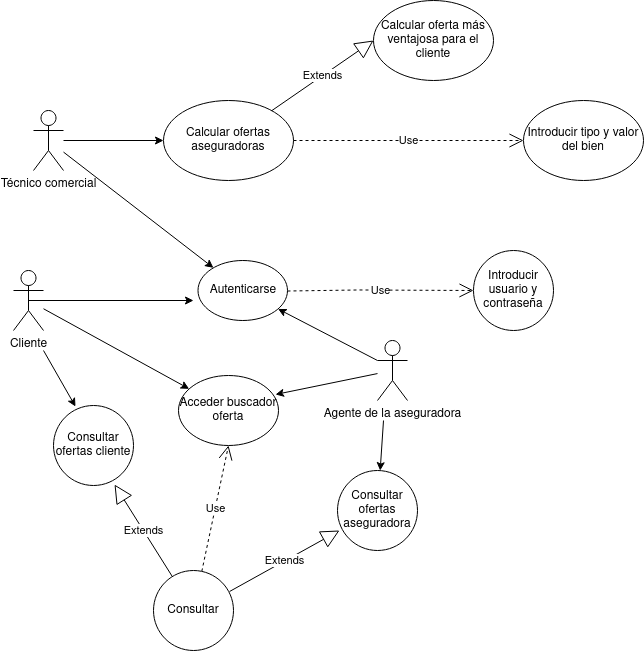

The diagram above was exported from draw.io. Its source (the exported page's mxGraphModel, read from the mxfile embedded in the PNG):
<mxGraphModel dx="1348" dy="749" grid="1" gridSize="10" guides="1" tooltips="1" connect="1" arrows="1" fold="1" page="1" pageScale="1" pageWidth="827" pageHeight="1169" math="0" shadow="0">
  <root>
    <mxCell id="0" />
    <mxCell id="1" parent="0" />
    <mxCell id="Q1in2PolfPZy9yRZS2KN-3" value="Acceder buscador oferta" style="ellipse;whiteSpace=wrap;html=1;" parent="1" vertex="1">
      <mxGeometry x="215" y="515" width="100" height="70" as="geometry" />
    </mxCell>
    <mxCell id="Q1in2PolfPZy9yRZS2KN-4" value="Calcular ofertas aseguradoras" style="ellipse;whiteSpace=wrap;html=1;" parent="1" vertex="1">
      <mxGeometry x="200" y="240" width="130" height="80" as="geometry" />
    </mxCell>
    <mxCell id="Q1in2PolfPZy9yRZS2KN-7" value="Consultar ofertas cliente" style="ellipse;whiteSpace=wrap;html=1;aspect=fixed;" parent="1" vertex="1">
      <mxGeometry x="90" y="545" width="80" height="80" as="geometry" />
    </mxCell>
    <mxCell id="Q1in2PolfPZy9yRZS2KN-8" value="Consultar ofertas aseguradora" style="ellipse;whiteSpace=wrap;html=1;aspect=fixed;" parent="1" vertex="1">
      <mxGeometry x="374" y="610" width="80" height="80" as="geometry" />
    </mxCell>
    <mxCell id="Q1in2PolfPZy9yRZS2KN-14" value="Introducir tipo y valor del bien" style="ellipse;whiteSpace=wrap;html=1;" parent="1" vertex="1">
      <mxGeometry x="560" y="240" width="120" height="80" as="geometry" />
    </mxCell>
    <mxCell id="Q1in2PolfPZy9yRZS2KN-20" value="Introducir usuario y contraseña" style="ellipse;whiteSpace=wrap;html=1;aspect=fixed;" parent="1" vertex="1">
      <mxGeometry x="510" y="390" width="80" height="80" as="geometry" />
    </mxCell>
    <mxCell id="Q1in2PolfPZy9yRZS2KN-21" value="Técnico comercial" style="shape=umlActor;verticalLabelPosition=bottom;verticalAlign=top;html=1;outlineConnect=0;" parent="1" vertex="1">
      <mxGeometry x="70" y="250" width="30" height="60" as="geometry" />
    </mxCell>
    <mxCell id="Q1in2PolfPZy9yRZS2KN-22" value="Cliente" style="shape=umlActor;verticalLabelPosition=bottom;verticalAlign=top;html=1;outlineConnect=0;" parent="1" vertex="1">
      <mxGeometry x="50" y="410" width="30" height="60" as="geometry" />
    </mxCell>
    <mxCell id="4Jpf-R9z_VRHYaSjY1ey-3" value="Use" style="endArrow=open;endSize=12;dashed=1;html=1;rounded=0;exitX=1;exitY=0.5;exitDx=0;exitDy=0;" parent="1" source="Q1in2PolfPZy9yRZS2KN-4" edge="1">
      <mxGeometry width="160" relative="1" as="geometry">
        <mxPoint x="340" y="220" as="sourcePoint" />
        <mxPoint x="560" y="280" as="targetPoint" />
        <Array as="points">
          <mxPoint x="500" y="280" />
        </Array>
      </mxGeometry>
    </mxCell>
    <mxCell id="4Jpf-R9z_VRHYaSjY1ey-14" value="Use" style="endArrow=open;endSize=12;dashed=1;html=1;rounded=0;entryX=0.5;entryY=1;entryDx=0;entryDy=0;" parent="1" edge="1" target="Q1in2PolfPZy9yRZS2KN-3" source="IrJNxEn0n8jNaolL024j-7">
      <mxGeometry width="160" relative="1" as="geometry">
        <mxPoint x="260" y="749" as="sourcePoint" />
        <mxPoint x="440" y="749" as="targetPoint" />
      </mxGeometry>
    </mxCell>
    <mxCell id="4Jpf-R9z_VRHYaSjY1ey-19" value="Autenticarse" style="ellipse;whiteSpace=wrap;html=1;" parent="1" vertex="1">
      <mxGeometry x="234.5" y="400" width="89.5" height="60" as="geometry" />
    </mxCell>
    <mxCell id="9kGaqxSheXqgZvTSpgRZ-1" value="" style="endArrow=classic;html=1;rounded=0;" parent="1" source="Q1in2PolfPZy9yRZS2KN-21" target="Q1in2PolfPZy9yRZS2KN-4" edge="1">
      <mxGeometry width="50" height="50" relative="1" as="geometry">
        <mxPoint x="180" y="210" as="sourcePoint" />
        <mxPoint x="219.98900000000003" y="215" as="targetPoint" />
      </mxGeometry>
    </mxCell>
    <mxCell id="9kGaqxSheXqgZvTSpgRZ-2" value="" style="endArrow=classic;html=1;rounded=0;" parent="1" source="Q1in2PolfPZy9yRZS2KN-21" target="4Jpf-R9z_VRHYaSjY1ey-19" edge="1">
      <mxGeometry width="50" height="50" relative="1" as="geometry">
        <mxPoint x="180" y="380" as="sourcePoint" />
        <mxPoint x="321.8175397040552" y="277.0021793314834" as="targetPoint" />
      </mxGeometry>
    </mxCell>
    <mxCell id="IrJNxEn0n8jNaolL024j-4" value="Agente de la aseguradora" style="shape=umlActor;verticalLabelPosition=bottom;verticalAlign=top;html=1;outlineConnect=0;" parent="1" vertex="1">
      <mxGeometry x="414" y="480" width="30" height="60" as="geometry" />
    </mxCell>
    <mxCell id="IrJNxEn0n8jNaolL024j-7" value="Consultar" style="ellipse;whiteSpace=wrap;html=1;aspect=fixed;" parent="1" vertex="1">
      <mxGeometry x="190" y="710" width="80" height="80" as="geometry" />
    </mxCell>
    <mxCell id="IrJNxEn0n8jNaolL024j-8" value="Extends" style="endArrow=block;endSize=16;endFill=0;html=1;rounded=0;entryX=0.763;entryY=0.988;entryDx=0;entryDy=0;entryPerimeter=0;" parent="1" source="IrJNxEn0n8jNaolL024j-7" target="Q1in2PolfPZy9yRZS2KN-7" edge="1">
      <mxGeometry width="160" relative="1" as="geometry">
        <mxPoint x="500" y="430" as="sourcePoint" />
        <mxPoint x="640.5" y="430" as="targetPoint" />
      </mxGeometry>
    </mxCell>
    <mxCell id="IrJNxEn0n8jNaolL024j-9" value="Extends" style="endArrow=block;endSize=16;endFill=0;html=1;rounded=0;entryX=0.025;entryY=0.75;entryDx=0;entryDy=0;entryPerimeter=0;exitX=0.95;exitY=0.263;exitDx=0;exitDy=0;exitPerimeter=0;" parent="1" source="IrJNxEn0n8jNaolL024j-7" target="Q1in2PolfPZy9yRZS2KN-8" edge="1">
      <mxGeometry width="160" relative="1" as="geometry">
        <mxPoint x="510" y="440" as="sourcePoint" />
        <mxPoint x="620" y="411.03999999999996" as="targetPoint" />
      </mxGeometry>
    </mxCell>
    <mxCell id="o9enHXVY9zffKVsPd-NR-1" value="Use" style="endArrow=open;endSize=12;dashed=1;html=1;rounded=0;exitX=0.992;exitY=0.263;exitDx=0;exitDy=0;exitPerimeter=0;entryX=0;entryY=0.5;entryDx=0;entryDy=0;" parent="1" target="Q1in2PolfPZy9yRZS2KN-20" edge="1">
      <mxGeometry width="160" relative="1" as="geometry">
        <mxPoint x="324.00000000000006" y="430.52" as="sourcePoint" />
        <mxPoint x="465.04" y="429.48" as="targetPoint" />
        <Array as="points">
          <mxPoint x="395.04" y="429.48" />
        </Array>
      </mxGeometry>
    </mxCell>
    <mxCell id="o9enHXVY9zffKVsPd-NR-4" value="" style="endArrow=classic;html=1;rounded=0;exitX=0.5;exitY=0.5;exitDx=0;exitDy=0;exitPerimeter=0;" parent="1" source="Q1in2PolfPZy9yRZS2KN-22" edge="1">
      <mxGeometry width="50" height="50" relative="1" as="geometry">
        <mxPoint x="90" y="446" as="sourcePoint" />
        <mxPoint x="230" y="440" as="targetPoint" />
      </mxGeometry>
    </mxCell>
    <mxCell id="o9enHXVY9zffKVsPd-NR-5" value="" style="endArrow=classic;html=1;rounded=0;exitX=0;exitY=0.3333333333333333;exitDx=0;exitDy=0;exitPerimeter=0;" parent="1" source="IrJNxEn0n8jNaolL024j-4" target="4Jpf-R9z_VRHYaSjY1ey-19" edge="1">
      <mxGeometry width="50" height="50" relative="1" as="geometry">
        <mxPoint x="80" y="514.6984198009629" as="sourcePoint" />
        <mxPoint x="246.02150000000006" y="456.02" as="targetPoint" />
      </mxGeometry>
    </mxCell>
    <mxCell id="o9enHXVY9zffKVsPd-NR-9" value="" style="endArrow=classic;html=1;rounded=0;" parent="1" target="Q1in2PolfPZy9yRZS2KN-8" edge="1">
      <mxGeometry width="50" height="50" relative="1" as="geometry">
        <mxPoint x="420" y="560" as="sourcePoint" />
        <mxPoint x="246.02150000000006" y="456.02" as="targetPoint" />
      </mxGeometry>
    </mxCell>
    <mxCell id="o9enHXVY9zffKVsPd-NR-10" value="" style="endArrow=classic;html=1;rounded=0;entryX=0.275;entryY=0.013;entryDx=0;entryDy=0;entryPerimeter=0;" parent="1" target="Q1in2PolfPZy9yRZS2KN-7" edge="1">
      <mxGeometry width="50" height="50" relative="1" as="geometry">
        <mxPoint x="80" y="490" as="sourcePoint" />
        <mxPoint x="110" y="540" as="targetPoint" />
      </mxGeometry>
    </mxCell>
    <mxCell id="o9enHXVY9zffKVsPd-NR-11" value="Extends" style="endArrow=block;endSize=16;endFill=0;html=1;rounded=0;entryX=0;entryY=0.5;entryDx=0;entryDy=0;" parent="1" source="Q1in2PolfPZy9yRZS2KN-4" target="o9enHXVY9zffKVsPd-NR-12" edge="1">
      <mxGeometry width="160" relative="1" as="geometry">
        <mxPoint x="590" y="140" as="sourcePoint" />
        <mxPoint x="430" y="180" as="targetPoint" />
        <Array as="points" />
      </mxGeometry>
    </mxCell>
    <mxCell id="o9enHXVY9zffKVsPd-NR-12" value="Calcular oferta más ventajosa para el cliente" style="ellipse;whiteSpace=wrap;html=1;" parent="1" vertex="1">
      <mxGeometry x="410" y="140" width="120" height="80" as="geometry" />
    </mxCell>
    <mxCell id="bih18x7zU7DXswv8HSav-1" value="" style="endArrow=classic;html=1;rounded=0;" edge="1" parent="1" source="Q1in2PolfPZy9yRZS2KN-22" target="Q1in2PolfPZy9yRZS2KN-3">
      <mxGeometry width="50" height="50" relative="1" as="geometry">
        <mxPoint x="90" y="458.96" as="sourcePoint" />
        <mxPoint x="122" y="515" as="targetPoint" />
      </mxGeometry>
    </mxCell>
    <mxCell id="bih18x7zU7DXswv8HSav-3" value="" style="endArrow=classic;html=1;rounded=0;entryX=0.97;entryY=0.271;entryDx=0;entryDy=0;entryPerimeter=0;" edge="1" parent="1" source="IrJNxEn0n8jNaolL024j-4" target="Q1in2PolfPZy9yRZS2KN-3">
      <mxGeometry width="50" height="50" relative="1" as="geometry">
        <mxPoint x="333.34000000000003" y="494.90999999999997" as="sourcePoint" />
        <mxPoint x="330.00076042095077" y="544.9985936857375" as="targetPoint" />
      </mxGeometry>
    </mxCell>
  </root>
</mxGraphModel>